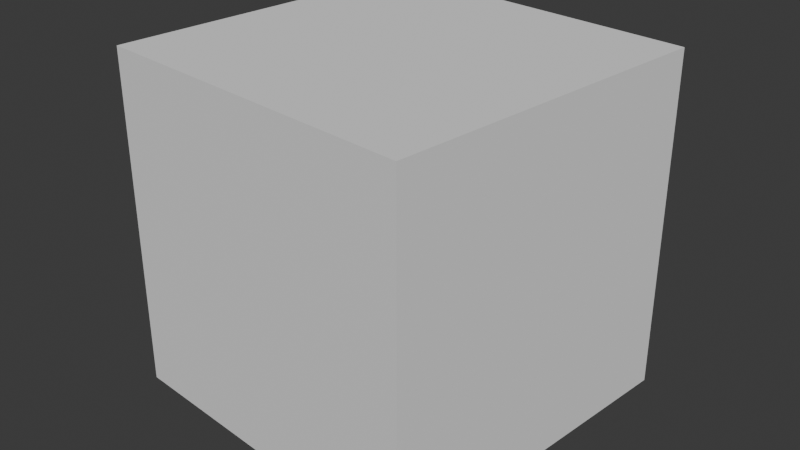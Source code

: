# Source: blender.blend  (saved by Blender 4.0.36; exported with 4.5.12 LTS)
import bpy
from mathutils import Matrix  # noqa: F401  (used for matrix-valued properties, if any)

bpy.ops.wm.read_factory_settings(use_empty=True)
scene = bpy.context.scene
scene.name = 'Scene'

# ---- collections
col_collection = bpy.data.collections.new('Collection'); scene.collection.children.link(col_collection)

# ---- world
world_world = bpy.data.worlds.new('World'); scene.world = world_world
world_world.use_nodes = True; world_world.node_tree.nodes.clear()
_N = world_world.node_tree.nodes; _L = world_world.node_tree.links
n0 = _N.new('ShaderNodeOutputWorld'); n0.name = 'World Output'; n0.location = (300, 300)
n1 = _N.new('ShaderNodeBackground'); n1.name = 'Background'; n1.location = (10, 300)
n1.inputs[0].default_value = (0.05088, 0.05088, 0.05088, 1.0)
_L.new(n1.outputs[0], n0.inputs[0])
n0.is_active_output = True
world_world.color = (0.05088, 0.05088, 0.05088)
world_world.use_sun_shadow = False
world_world.sun_shadow_jitter_overblur = 0.0

# ---- meshes
me_cube_001 = bpy.data.meshes.new('Cube.001')
me_cube_001.from_pydata([(-1.0, -1.0, -1.0), (-1.0, -1.0, 1.0), (-1.0, 1.0, -1.0), (-1.0, 1.0, 1.0), (1.0, -1.0, -1.0), (1.0, -1.0, 1.0), (1.0, 1.0, -1.0), (1.0, 1.0, 1.0)], [], [(0, 1, 3, 2), (2, 3, 7, 6), (6, 7, 5, 4), (4, 5, 1, 0), (2, 6, 4, 0), (7, 3, 1, 5)])
_uv = me_cube_001.uv_layers.new(name='UVMap')
_uv.uv.foreach_set('vector', [0.375, 0.0, 0.625, 0.0, 0.625, 0.25, 0.375, 0.25, 0.375, 0.25, 0.625, 0.25, 0.625, 0.5, 0.375, 0.5, 0.375, 0.5, 0.625, 0.5, 0.625, 0.75, 0.375, 0.75, 0.375, 0.75, 0.625, 0.75, 0.625, 1.0, 0.375, 1.0, 0.125, 0.5, 0.375, 0.5, 0.375, 0.75, 0.125, 0.75, 0.625, 0.5, 0.875, 0.5, 0.875, 0.75, 0.625, 0.75])
me_cube_001.update()

# ---- objects
ob_front_ref = bpy.data.objects.new('Front Ref', None)
ob_front_ref_001 = bpy.data.objects.new('Front Ref.001', None)
ob_cube = bpy.data.objects.new('Cube', me_cube_001)

# ---- transforms, parenting, visibility, modifiers, constraints
ob_front_ref.location = (-1.139, 0.1614, 1.991)
ob_front_ref.rotation_euler = (1.574, 6.3, -3.142)
ob_front_ref.empty_display_type = 'IMAGE'
ob_front_ref.empty_display_size = 5.581
ob_front_ref.empty_image_offset = (-0.4733, -0.5035)
ob_front_ref_001.location = (-0.3432, -1.713, 1.972)
ob_front_ref_001.rotation_euler = (1.574, 6.3, -1.976)
ob_front_ref_001.empty_display_type = 'IMAGE'
ob_front_ref_001.empty_display_size = 5.581
ob_front_ref_001.empty_image_offset = (-0.552, -0.5)
ob_cube.location = (-0.2174, -0.5948, 4.596)
ob_cube.rotation_euler = (0.0, -0.0, 1.47)

# ---- collection membership
col_collection.objects.link(ob_front_ref)
col_collection.objects.link(ob_front_ref_001)
col_collection.objects.link(ob_cube)

# ---- scene / render settings (as saved in the file)
scene.frame_start = 1; scene.frame_end = 250; scene.frame_set(0)
scene.render.engine = 'BLENDER_EEVEE_NEXT'
scene.cycles.sampling_pattern = 'TABULATED_SOBOL'
bpy.context.view_layer.update()

# ---- added for rendering (the .blend has no active camera and no usable light): camera, sun
cam_auto = bpy.data.cameras.new('AutoCamera')
cam_auto.lens = 50.0
cam_auto.sensor_width = 36.0
cam_auto.clip_end = 1000.0
ob_auto_camera = bpy.data.objects.new('AutoCamera', cam_auto)
scene.collection.objects.link(ob_auto_camera)
ob_auto_camera.location = (3.19546, -4.69018, 7.32645)
ob_auto_camera.rotation_euler = (1.09748, -7.21219e-08, 0.694738)
scene.camera = ob_auto_camera
light_auto_sun = bpy.data.lights.new('AutoSun', 'SUN')
light_auto_sun.energy = 3.0
light_auto_sun.angle = 0.0523599
ob_auto_sun = bpy.data.objects.new('AutoSun', light_auto_sun)
scene.collection.objects.link(ob_auto_sun)
ob_auto_sun.rotation_euler = (0.872665, 0.174533, 0.523599)
bpy.context.view_layer.update()
